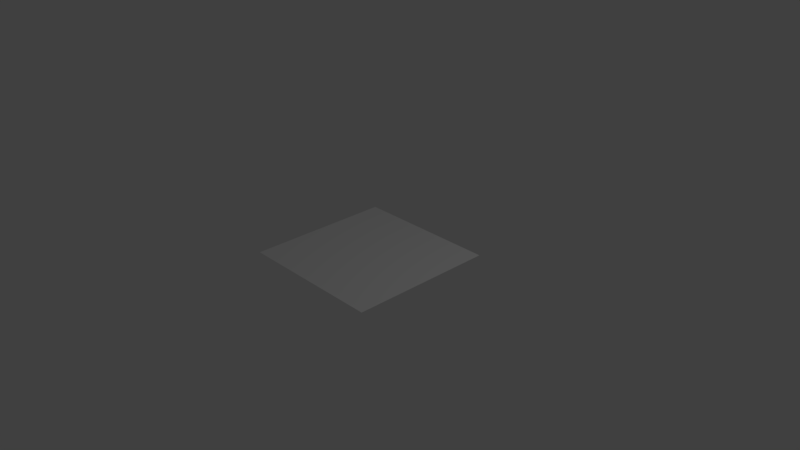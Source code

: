 # Source: camel_model.blend  (saved by Blender 2.79.0; exported with 4.5.12 LTS)
import bpy
from mathutils import Matrix  # noqa: F401  (used for matrix-valued properties, if any)

bpy.ops.wm.read_factory_settings(use_empty=True)
scene = bpy.context.scene
scene.name = 'Scene'

# ---- collections
col_collection_1 = bpy.data.collections.new('Collection 1'); scene.collection.children.link(col_collection_1)

# ---- world
world_world = bpy.data.worlds.new('World'); scene.world = world_world
world_world.color = (0.05088, 0.05088, 0.05088)
world_world.use_sun_shadow = False
world_world.sun_shadow_jitter_overblur = 0.0
world_world.cycles.sampling_method = 'MANUAL'

# ---- cameras
cam_camera = bpy.data.cameras.new('Camera')
cam_camera.clip_end = 100.0
cam_camera.lens = 35.0
cam_camera.sensor_width = 32.0
cam_camera.sensor_height = 18.0
cam_camera.ortho_scale = 7.314
cam_camera.dof.focus_distance = 0.0
cam_camera.dof.aperture_fstop = 128.0

# ---- lights
light_lamp = bpy.data.lights.new('Lamp', 'POINT')
light_lamp.transmission_factor = 0.0
light_lamp.cutoff_distance = 30.0
light_lamp.energy = 100.0
light_lamp.shadow_buffer_clip_start = 1.001
light_lamp.shadow_soft_size = 0.1
light_lamp.shadow_maximum_resolution = 0.006
light_lamp.use_absolute_resolution = True

# ---- meshes
me_camel = bpy.data.meshes.new('Camel')
me_camel.from_pydata([(-1.0, -1.0, 0.0), (1.0, -1.0, 0.0), (-1.0, 1.0, 0.0), (1.0, 1.0, 0.0)], [], [(0, 1, 3, 2)])
me_camel.use_remesh_preserve_volume = False
me_camel.use_remesh_preserve_attributes = False
me_camel.use_mirror_vertex_groups = False
me_camel.update()

# ---- objects
ob_camel = bpy.data.objects.new('Camel', me_camel)
ob_lamp = bpy.data.objects.new('Lamp', light_lamp)
ob_camera = bpy.data.objects.new('Camera', cam_camera)

# ---- transforms, parenting, visibility, modifiers, constraints
ob_camel.location = (0.0, 0.0, 0.0)
ob_camel.lineart.crease_threshold = 0.0
ob_lamp.location = (4.076, 1.005, 5.904)
ob_lamp.rotation_euler = (0.6503, 0.05522, 1.866)
ob_lamp.lock_rotations_4d = False
ob_lamp.empty_display_type = 'ARROWS'
ob_lamp.color = (0.0, 0.0, 0.0, 0.0)
ob_lamp.lineart.crease_threshold = 0.0
ob_camera.location = (7.481, -6.508, 5.344)
ob_camera.rotation_euler = (1.109, 0.0, 0.8149)
ob_camera.lock_rotations_4d = False
ob_camera.empty_display_type = 'ARROWS'
ob_camera.color = (0.0, 0.0, 0.0, 0.0)
ob_camera.display_type = 'WIRE'
ob_camera.lineart.crease_threshold = 0.0

# ---- collection membership
col_collection_1.objects.link(ob_camel)
col_collection_1.objects.link(ob_lamp)
col_collection_1.objects.link(ob_camera)

# ---- scene / render settings (as saved in the file)
scene.camera = ob_camera
scene.frame_start = 1; scene.frame_end = 250; scene.frame_set(1)
scene.render.engine = 'BLENDER_EEVEE_NEXT'
scene.render.resolution_percentage = 50
scene.render.dither_intensity = 0.0
scene.cycles.use_denoising = False
scene.cycles.samples = 128
scene.cycles.sampling_pattern = 'TABULATED_SOBOL'
scene.cycles.use_adaptive_sampling = False
scene.cycles.use_light_tree = False
scene.cycles.blur_glossy = 0.0
scene.cycles.sample_clamp_indirect = 0.0
scene.view_settings.view_transform = 'Standard'
bpy.context.view_layer.update()
